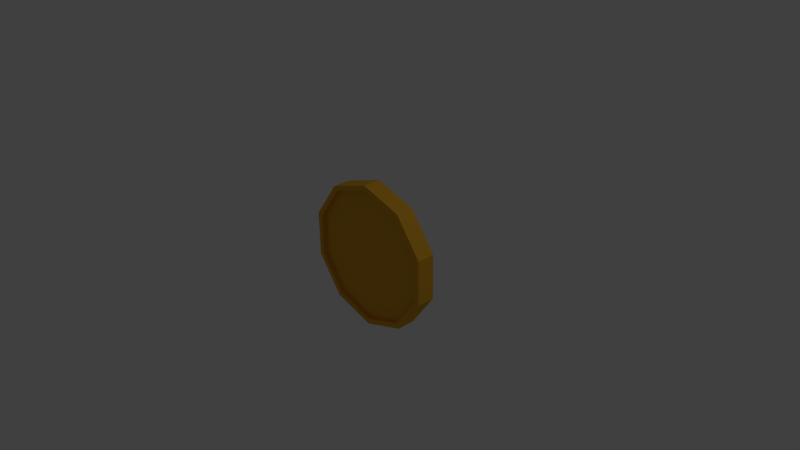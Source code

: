# Source: coin.blend  (saved by Blender 2.76.0; exported with 4.5.12 LTS)
import bpy
from mathutils import Matrix  # noqa: F401  (used for matrix-valued properties, if any)

bpy.ops.wm.read_factory_settings(use_empty=True)
scene = bpy.context.scene
scene.name = 'Scene'

# ---- collections
col_collection_1 = bpy.data.collections.new('Collection 1'); scene.collection.children.link(col_collection_1)

# ---- materials (node trees are filled in below, after node groups)
mat_coin = bpy.data.materials.new('Coin')
mat_coin.alpha_threshold = 0.0
mat_coin.use_transparent_shadow = False
mat_coin.diffuse_color = (0.799, 0.407, 0.0319, 1.0)
mat_coin.roughness = 0.5
mat_coin.specular_intensity = 1.0

# ---- material node trees

# ---- world
world_world = bpy.data.worlds.new('World'); scene.world = world_world
world_world.color = (0.05088, 0.05088, 0.05088)
world_world.use_sun_shadow = False
world_world.sun_shadow_jitter_overblur = 0.0
world_world.cycles.sampling_method = 'MANUAL'
world_world.cycles.sample_map_resolution = 256

# ---- cameras
cam_camera = bpy.data.cameras.new('Camera')
cam_camera.clip_end = 100.0
cam_camera.lens = 35.0
cam_camera.sensor_width = 32.0
cam_camera.sensor_height = 18.0
cam_camera.ortho_scale = 7.314
cam_camera.dof.focus_distance = 0.0
cam_camera.dof.aperture_fstop = 128.0

# ---- lights
light_lamp = bpy.data.lights.new('Lamp', 'POINT')
light_lamp.transmission_factor = 0.0
light_lamp.cutoff_distance = 30.0
light_lamp.energy = 100.0
light_lamp.shadow_buffer_clip_start = 1.001
light_lamp.shadow_soft_size = 0.1
light_lamp.shadow_maximum_resolution = 0.006
light_lamp.use_absolute_resolution = True
light_lamp.cycles.use_multiple_importance_sampling = False

# ---- meshes
me_cylinder = bpy.data.meshes.new('Cylinder')
me_cylinder.from_pydata([(0.0, 0.125, 1.0), (0.0, -0.125, 1.0), (0.5878, 0.125, 0.809), (0.5878, -0.125, 0.809), (0.9511, 0.125, 0.309), (0.9511, -0.125, 0.309), (0.9511, 0.125, -0.309), (0.9511, -0.125, -0.309), (0.5878, 0.125, -0.809), (0.5878, -0.125, -0.809), (-8.742e-08, 0.125, -1.0), (-8.742e-08, -0.125, -1.0), (-0.5878, 0.125, -0.809), (-0.5878, -0.125, -0.809), (-0.9511, 0.125, -0.309), (-0.9511, -0.125, -0.309), (-0.9511, 0.125, 0.309), (-0.9511, -0.125, 0.309), (-0.5878, 0.125, 0.809), (-0.5878, -0.125, 0.809), (1.738e-09, -0.125, 0.9271), (0.5449, -0.125, 0.75), (0.8817, -0.125, 0.2865), (0.8817, -0.125, -0.2865), (0.5449, -0.125, -0.75), (-7.931e-08, -0.125, -0.9271), (-0.5449, -0.125, -0.75), (-0.8817, -0.125, -0.2865), (-0.8817, -0.125, 0.2865), (-0.5449, -0.125, 0.75), (1.738e-09, -0.125, 0.9271), (0.5449, -0.125, 0.75), (0.8817, -0.125, 0.2865), (0.8817, -0.125, -0.2865), (0.5449, -0.125, -0.75), (-7.931e-08, -0.125, -0.9271), (-0.5449, -0.125, -0.75), (-0.8817, -0.125, -0.2865), (-0.8817, -0.125, 0.2865), (-0.5449, -0.125, 0.75), (1.738e-09, -0.05963, 0.9271), (0.5449, -0.05963, 0.75), (0.8817, -0.05963, 0.2865), (0.8817, -0.05963, -0.2865), (0.5449, -0.05963, -0.75), (-7.931e-08, -0.05963, -0.9271), (-0.5449, -0.05963, -0.75), (-0.8817, -0.05963, -0.2865), (-0.8817, -0.05963, 0.2865), (-0.5449, -0.05963, 0.75), (1.582e-09, 0.125, 0.9336), (0.5488, 0.125, 0.7553), (0.8879, 0.125, 0.2885), (0.8879, 0.125, -0.2885), (0.5488, 0.125, -0.7553), (-8.004e-08, 0.125, -0.9336), (-0.5488, 0.125, -0.7553), (-0.8879, 0.125, -0.2885), (-0.8879, 0.125, 0.2885), (-0.5488, 0.125, 0.7553), (1.582e-09, 0.125, 0.9336), (0.5488, 0.125, 0.7553), (0.8879, 0.125, 0.2885), (0.8879, 0.125, -0.2885), (0.5488, 0.125, -0.7553), (-8.004e-08, 0.125, -0.9336), (-0.5488, 0.125, -0.7553), (-0.8879, 0.125, -0.2885), (-0.8879, 0.125, 0.2885), (-0.5488, 0.125, 0.7553), (1.582e-09, 0.06837, 0.9336), (0.5488, 0.06837, 0.7553), (0.8879, 0.06837, 0.2885), (0.8879, 0.06837, -0.2885), (0.5488, 0.06837, -0.7553), (-8.004e-08, 0.06837, -0.9336), (-0.5488, 0.06837, -0.7553), (-0.8879, 0.06837, -0.2885), (-0.8879, 0.06837, 0.2885), (-0.5488, 0.06837, 0.7553)], [], [(0, 1, 3, 2), (2, 3, 5, 4), (4, 5, 7, 6), (6, 7, 9, 8), (8, 9, 11, 10), (10, 11, 13, 12), (12, 13, 15, 14), (14, 15, 17, 16), (19, 17, 28, 29), (18, 19, 1, 0), (16, 17, 19, 18), (12, 14, 57, 56), (27, 26, 36, 37), (17, 15, 27, 28), (15, 13, 26, 27), (13, 11, 25, 26), (11, 9, 24, 25), (9, 7, 23, 24), (3, 1, 20, 21), (7, 5, 22, 23), (5, 3, 21, 22), (1, 19, 29, 20), (34, 33, 43, 44), (24, 23, 33, 34), (21, 20, 30, 31), (28, 27, 37, 38), (25, 24, 34, 35), (22, 21, 31, 32), (29, 28, 38, 39), (26, 25, 35, 36), (23, 22, 32, 33), (20, 29, 39, 30), (41, 40, 49, 48, 47, 46, 45, 44, 43, 42), (31, 30, 40, 41), (38, 37, 47, 48), (35, 34, 44, 45), (32, 31, 41, 42), (39, 38, 48, 49), (36, 35, 45, 46), (33, 32, 42, 43), (30, 39, 49, 40), (37, 36, 46, 47), (54, 55, 65, 64), (10, 12, 56, 55), (8, 10, 55, 54), (6, 8, 54, 53), (0, 2, 51, 50), (4, 6, 53, 52), (2, 4, 52, 51), (18, 0, 50, 59), (16, 18, 59, 58), (14, 16, 58, 57), (61, 62, 72, 71), (51, 52, 62, 61), (58, 59, 69, 68), (55, 56, 66, 65), (52, 53, 63, 62), (59, 50, 60, 69), (56, 57, 67, 66), (53, 54, 64, 63), (50, 51, 61, 60), (57, 58, 68, 67), (70, 71, 72, 73, 74, 75, 76, 77, 78, 79), (68, 69, 79, 78), (65, 66, 76, 75), (62, 63, 73, 72), (69, 60, 70, 79), (66, 67, 77, 76), (63, 64, 74, 73), (60, 61, 71, 70), (67, 68, 78, 77), (64, 65, 75, 74)])
me_cylinder.materials.append(mat_coin)
me_cylinder.use_remesh_preserve_volume = False
me_cylinder.use_remesh_preserve_attributes = False
me_cylinder.use_mirror_vertex_groups = False
me_cylinder.update()

# ---- objects
ob_coin = bpy.data.objects.new('Coin', me_cylinder)
ob_lamp = bpy.data.objects.new('Lamp', light_lamp)
ob_camera = bpy.data.objects.new('Camera', cam_camera)

# ---- transforms, parenting, visibility, modifiers, constraints
ob_coin.location = (0.0, 0.0, 0.0)
ob_coin.lineart.crease_threshold = 0.0
ob_lamp.location = (4.076, 1.005, 5.904)
ob_lamp.rotation_euler = (0.6503, 0.05522, 1.866)
ob_lamp.lock_rotations_4d = False
ob_lamp.empty_display_type = 'ARROWS'
ob_lamp.color = (0.0, 0.0, 0.0, 0.0)
ob_lamp.lineart.crease_threshold = 0.0
ob_camera.location = (7.481, -6.508, 5.344)
ob_camera.rotation_euler = (1.109, 0.01082, 0.8149)
ob_camera.lock_rotations_4d = False
ob_camera.empty_display_type = 'ARROWS'
ob_camera.color = (0.0, 0.0, 0.0, 0.0)
ob_camera.display_type = 'WIRE'
ob_camera.lineart.crease_threshold = 0.0

# ---- collection membership
col_collection_1.objects.link(ob_coin)
col_collection_1.objects.link(ob_lamp)
col_collection_1.objects.link(ob_camera)

# ---- scene / render settings (as saved in the file)
scene.camera = ob_camera
scene.frame_start = 1; scene.frame_end = 250; scene.frame_set(1)
scene.render.engine = 'BLENDER_EEVEE_NEXT'
scene.render.resolution_percentage = 50
scene.render.dither_intensity = 0.0
scene.cycles.use_denoising = False
scene.cycles.samples = 10
scene.cycles.sampling_pattern = 'TABULATED_SOBOL'
scene.cycles.light_sampling_threshold = 0.0
scene.cycles.use_adaptive_sampling = False
scene.cycles.use_light_tree = False
scene.cycles.blur_glossy = 0.0
scene.cycles.pixel_filter_type = 'GAUSSIAN'
scene.cycles.sample_clamp_indirect = 0.0
scene.view_settings.view_transform = 'Standard'
bpy.context.view_layer.update()
